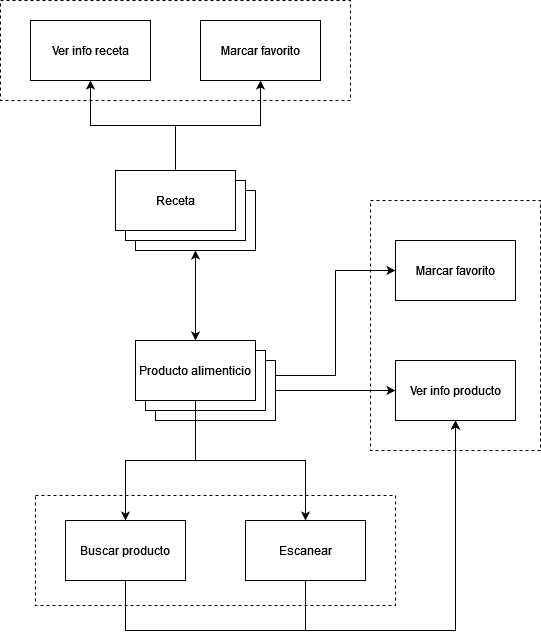

The diagram above was exported from draw.io. Its source (the exported page's mxGraphModel, read from the mxfile embedded in the PNG):
<mxGraphModel dx="868" dy="1676" grid="1" gridSize="10" guides="1" tooltips="1" connect="1" arrows="1" fold="1" page="1" pageScale="1" pageWidth="827" pageHeight="1169" math="0" shadow="0">
  <root>
    <mxCell id="0" />
    <mxCell id="1" parent="0" />
    <mxCell id="DbHPJ8SYurbP3tIH7uQ9-30" value="" style="rounded=0;whiteSpace=wrap;html=1;dashed=1;" parent="1" vertex="1">
      <mxGeometry x="115" y="-70" width="350" height="100" as="geometry" />
    </mxCell>
    <mxCell id="DbHPJ8SYurbP3tIH7uQ9-27" value="" style="rounded=0;whiteSpace=wrap;html=1;dashed=1;" parent="1" vertex="1">
      <mxGeometry x="485" y="130" width="170" height="250" as="geometry" />
    </mxCell>
    <mxCell id="DbHPJ8SYurbP3tIH7uQ9-18" value="" style="rounded=0;whiteSpace=wrap;html=1;dashed=1;" parent="1" vertex="1">
      <mxGeometry x="150" y="425" width="360" height="110" as="geometry" />
    </mxCell>
    <mxCell id="DbHPJ8SYurbP3tIH7uQ9-5" value="" style="group" parent="1" vertex="1" connectable="0">
      <mxGeometry x="250" y="270" width="140" height="80" as="geometry" />
    </mxCell>
    <mxCell id="DbHPJ8SYurbP3tIH7uQ9-4" value="" style="rounded=0;whiteSpace=wrap;html=1;" parent="DbHPJ8SYurbP3tIH7uQ9-5" vertex="1">
      <mxGeometry x="20" y="20" width="120" height="60" as="geometry" />
    </mxCell>
    <mxCell id="DbHPJ8SYurbP3tIH7uQ9-3" value="" style="rounded=0;whiteSpace=wrap;html=1;" parent="DbHPJ8SYurbP3tIH7uQ9-5" vertex="1">
      <mxGeometry x="10" y="10" width="120" height="60" as="geometry" />
    </mxCell>
    <mxCell id="DbHPJ8SYurbP3tIH7uQ9-1" value="Producto alimenticio" style="rounded=0;whiteSpace=wrap;html=1;" parent="DbHPJ8SYurbP3tIH7uQ9-5" vertex="1">
      <mxGeometry width="120" height="60" as="geometry" />
    </mxCell>
    <mxCell id="DbHPJ8SYurbP3tIH7uQ9-6" value="" style="group" parent="1" vertex="1" connectable="0">
      <mxGeometry x="230" y="100" width="140" height="80" as="geometry" />
    </mxCell>
    <mxCell id="DbHPJ8SYurbP3tIH7uQ9-7" value="" style="rounded=0;whiteSpace=wrap;html=1;" parent="DbHPJ8SYurbP3tIH7uQ9-6" vertex="1">
      <mxGeometry x="20" y="20" width="120" height="60" as="geometry" />
    </mxCell>
    <mxCell id="DbHPJ8SYurbP3tIH7uQ9-8" value="" style="rounded=0;whiteSpace=wrap;html=1;" parent="DbHPJ8SYurbP3tIH7uQ9-6" vertex="1">
      <mxGeometry x="10" y="10" width="120" height="60" as="geometry" />
    </mxCell>
    <mxCell id="DbHPJ8SYurbP3tIH7uQ9-9" value="Receta" style="rounded=0;whiteSpace=wrap;html=1;" parent="DbHPJ8SYurbP3tIH7uQ9-6" vertex="1">
      <mxGeometry width="120" height="60" as="geometry" />
    </mxCell>
    <mxCell id="DbHPJ8SYurbP3tIH7uQ9-22" style="edgeStyle=orthogonalEdgeStyle;rounded=0;orthogonalLoop=1;jettySize=auto;html=1;entryX=0.5;entryY=1;entryDx=0;entryDy=0;exitX=0.5;exitY=1;exitDx=0;exitDy=0;" parent="1" source="DbHPJ8SYurbP3tIH7uQ9-10" target="DbHPJ8SYurbP3tIH7uQ9-14" edge="1">
      <mxGeometry relative="1" as="geometry">
        <Array as="points">
          <mxPoint x="240" y="560" />
          <mxPoint x="570" y="560" />
        </Array>
      </mxGeometry>
    </mxCell>
    <mxCell id="DbHPJ8SYurbP3tIH7uQ9-10" value="Buscar producto" style="rounded=0;whiteSpace=wrap;html=1;" parent="1" vertex="1">
      <mxGeometry x="180" y="450" width="120" height="60" as="geometry" />
    </mxCell>
    <mxCell id="DbHPJ8SYurbP3tIH7uQ9-23" style="edgeStyle=orthogonalEdgeStyle;rounded=0;orthogonalLoop=1;jettySize=auto;html=1;entryX=0.5;entryY=1;entryDx=0;entryDy=0;exitX=0.5;exitY=1;exitDx=0;exitDy=0;" parent="1" source="DbHPJ8SYurbP3tIH7uQ9-11" target="DbHPJ8SYurbP3tIH7uQ9-14" edge="1">
      <mxGeometry relative="1" as="geometry">
        <Array as="points">
          <mxPoint x="420" y="560" />
          <mxPoint x="570" y="560" />
        </Array>
      </mxGeometry>
    </mxCell>
    <mxCell id="DbHPJ8SYurbP3tIH7uQ9-11" value="Escanear" style="rounded=0;whiteSpace=wrap;html=1;" parent="1" vertex="1">
      <mxGeometry x="360" y="450" width="120" height="60" as="geometry" />
    </mxCell>
    <mxCell id="DbHPJ8SYurbP3tIH7uQ9-14" value="Ver info producto" style="rounded=0;whiteSpace=wrap;html=1;" parent="1" vertex="1">
      <mxGeometry x="510" y="290" width="120" height="60" as="geometry" />
    </mxCell>
    <mxCell id="DbHPJ8SYurbP3tIH7uQ9-15" style="edgeStyle=orthogonalEdgeStyle;rounded=0;orthogonalLoop=1;jettySize=auto;html=1;entryX=0;entryY=0.5;entryDx=0;entryDy=0;" parent="1" source="DbHPJ8SYurbP3tIH7uQ9-4" target="DbHPJ8SYurbP3tIH7uQ9-14" edge="1">
      <mxGeometry relative="1" as="geometry" />
    </mxCell>
    <mxCell id="DbHPJ8SYurbP3tIH7uQ9-16" style="edgeStyle=orthogonalEdgeStyle;rounded=0;orthogonalLoop=1;jettySize=auto;html=1;entryX=0.5;entryY=0;entryDx=0;entryDy=0;" parent="1" source="DbHPJ8SYurbP3tIH7uQ9-1" target="DbHPJ8SYurbP3tIH7uQ9-10" edge="1">
      <mxGeometry relative="1" as="geometry" />
    </mxCell>
    <mxCell id="DbHPJ8SYurbP3tIH7uQ9-17" style="edgeStyle=orthogonalEdgeStyle;rounded=0;orthogonalLoop=1;jettySize=auto;html=1;entryX=0.5;entryY=0;entryDx=0;entryDy=0;" parent="1" source="DbHPJ8SYurbP3tIH7uQ9-1" target="DbHPJ8SYurbP3tIH7uQ9-11" edge="1">
      <mxGeometry relative="1" as="geometry" />
    </mxCell>
    <mxCell id="DbHPJ8SYurbP3tIH7uQ9-19" style="edgeStyle=orthogonalEdgeStyle;rounded=0;orthogonalLoop=1;jettySize=auto;html=1;entryX=0;entryY=0.5;entryDx=0;entryDy=0;exitX=1;exitY=0.25;exitDx=0;exitDy=0;" parent="1" source="DbHPJ8SYurbP3tIH7uQ9-4" target="DbHPJ8SYurbP3tIH7uQ9-20" edge="1">
      <mxGeometry relative="1" as="geometry">
        <mxPoint x="340" y="170" as="targetPoint" />
      </mxGeometry>
    </mxCell>
    <mxCell id="DbHPJ8SYurbP3tIH7uQ9-20" value="Marcar favorito" style="rounded=0;whiteSpace=wrap;html=1;" parent="1" vertex="1">
      <mxGeometry x="510" y="170" width="120" height="60" as="geometry" />
    </mxCell>
    <mxCell id="DbHPJ8SYurbP3tIH7uQ9-24" style="edgeStyle=orthogonalEdgeStyle;rounded=0;orthogonalLoop=1;jettySize=auto;html=1;entryX=0.5;entryY=1;entryDx=0;entryDy=0;startArrow=classic;startFill=1;" parent="1" source="DbHPJ8SYurbP3tIH7uQ9-1" target="DbHPJ8SYurbP3tIH7uQ9-7" edge="1">
      <mxGeometry relative="1" as="geometry" />
    </mxCell>
    <mxCell id="DbHPJ8SYurbP3tIH7uQ9-25" value="Ver info receta" style="rounded=0;whiteSpace=wrap;html=1;" parent="1" vertex="1">
      <mxGeometry x="145" y="-50" width="120" height="60" as="geometry" />
    </mxCell>
    <mxCell id="DbHPJ8SYurbP3tIH7uQ9-26" style="edgeStyle=orthogonalEdgeStyle;rounded=0;orthogonalLoop=1;jettySize=auto;html=1;exitX=0.5;exitY=0;exitDx=0;exitDy=0;entryX=0.5;entryY=1;entryDx=0;entryDy=0;startArrow=none;startFill=0;" parent="1" source="DbHPJ8SYurbP3tIH7uQ9-9" target="DbHPJ8SYurbP3tIH7uQ9-25" edge="1">
      <mxGeometry relative="1" as="geometry" />
    </mxCell>
    <mxCell id="DbHPJ8SYurbP3tIH7uQ9-28" value="Marcar favorito" style="rounded=0;whiteSpace=wrap;html=1;" parent="1" vertex="1">
      <mxGeometry x="315" y="-50" width="120" height="60" as="geometry" />
    </mxCell>
    <mxCell id="DbHPJ8SYurbP3tIH7uQ9-29" style="edgeStyle=orthogonalEdgeStyle;rounded=0;orthogonalLoop=1;jettySize=auto;html=1;entryX=0.5;entryY=1;entryDx=0;entryDy=0;startArrow=none;startFill=0;exitX=0.5;exitY=0;exitDx=0;exitDy=0;" parent="1" source="DbHPJ8SYurbP3tIH7uQ9-9" target="DbHPJ8SYurbP3tIH7uQ9-28" edge="1">
      <mxGeometry relative="1" as="geometry" />
    </mxCell>
  </root>
</mxGraphModel>